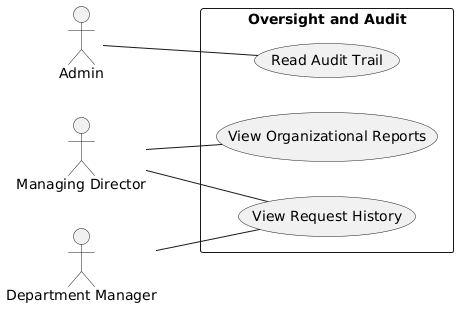

The diagram above was rendered by PlantUML. Its source (embedded in the PNG):
@startuml
left to right direction
skinparam packageStyle rectangle

actor "Managing Director" as MD
actor "Admin" as Admin
actor "Department Manager" as DM

rectangle "Oversight and Audit" {
  usecase "View Organizational Reports" as ViewOrgReport
  usecase "Read Audit Trail" as ReadAuditTrail
  usecase "View Request History" as ViewRequestHistory
}

MD -- ViewOrgReport
MD -- ViewRequestHistory
DM -- ViewRequestHistory
Admin -- ReadAuditTrail
@enduml